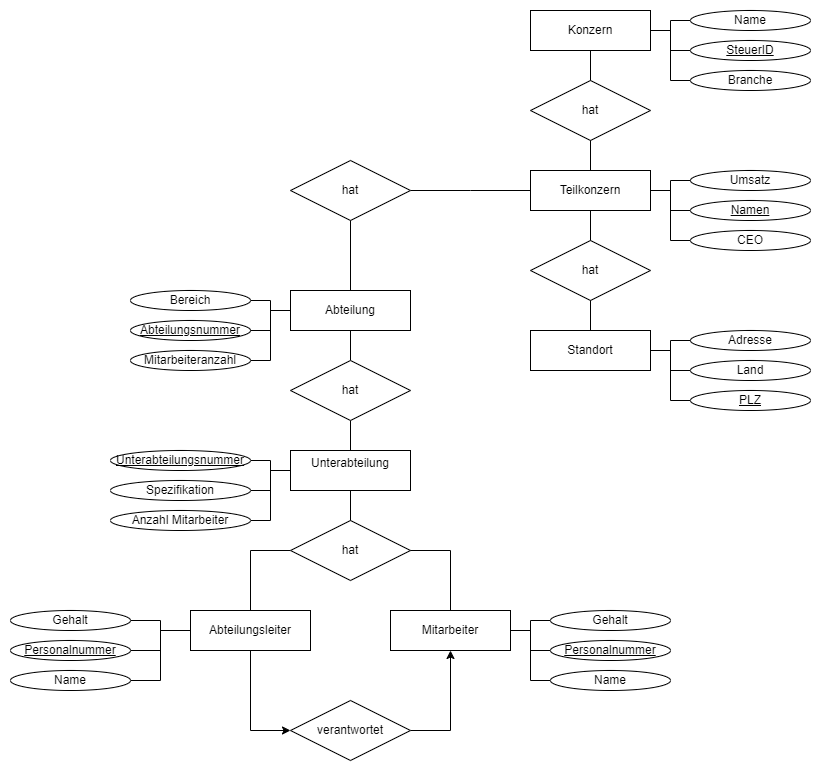

The diagram above was exported from draw.io. Its source (the exported page's mxGraphModel, read from the mxfile embedded in the PNG):
<mxGraphModel dx="2691" dy="997" grid="1" gridSize="10" guides="1" tooltips="1" connect="1" arrows="1" fold="1" page="1" pageScale="1" pageWidth="850" pageHeight="1100" math="0" shadow="0" extFonts="Permanent Marker^https://fonts.googleapis.com/css?family=Permanent+Marker">
  <root>
    <mxCell id="0" />
    <mxCell id="1" parent="0" />
    <mxCell id="TVdMzuLn7zQAk3tw_G6I-8" value="" style="edgeStyle=orthogonalEdgeStyle;rounded=0;orthogonalLoop=1;jettySize=auto;html=1;endArrow=none;endFill=0;" parent="1" source="TVdMzuLn7zQAk3tw_G6I-1" target="TVdMzuLn7zQAk3tw_G6I-2" edge="1">
      <mxGeometry relative="1" as="geometry" />
    </mxCell>
    <mxCell id="JN1gHA88vI27tzydgnj9-1" style="edgeStyle=orthogonalEdgeStyle;rounded=0;orthogonalLoop=1;jettySize=auto;html=1;entryX=0;entryY=0.5;entryDx=0;entryDy=0;endArrow=none;endFill=0;" parent="1" source="TVdMzuLn7zQAk3tw_G6I-1" target="TVdMzuLn7zQAk3tw_G6I-42" edge="1">
      <mxGeometry relative="1" as="geometry" />
    </mxCell>
    <mxCell id="JN1gHA88vI27tzydgnj9-2" style="edgeStyle=orthogonalEdgeStyle;rounded=0;orthogonalLoop=1;jettySize=auto;html=1;entryX=0;entryY=0.5;entryDx=0;entryDy=0;endArrow=none;endFill=0;" parent="1" source="TVdMzuLn7zQAk3tw_G6I-1" target="TVdMzuLn7zQAk3tw_G6I-41" edge="1">
      <mxGeometry relative="1" as="geometry" />
    </mxCell>
    <mxCell id="JN1gHA88vI27tzydgnj9-3" style="edgeStyle=orthogonalEdgeStyle;rounded=0;orthogonalLoop=1;jettySize=auto;html=1;entryX=0;entryY=0.5;entryDx=0;entryDy=0;endArrow=none;endFill=0;" parent="1" source="TVdMzuLn7zQAk3tw_G6I-1" target="TVdMzuLn7zQAk3tw_G6I-40" edge="1">
      <mxGeometry relative="1" as="geometry" />
    </mxCell>
    <mxCell id="TVdMzuLn7zQAk3tw_G6I-1" value="Konzern" style="rounded=0;whiteSpace=wrap;html=1;" parent="1" vertex="1">
      <mxGeometry x="360" y="120" width="120" height="40" as="geometry" />
    </mxCell>
    <mxCell id="TVdMzuLn7zQAk3tw_G6I-9" value="" style="edgeStyle=orthogonalEdgeStyle;rounded=0;orthogonalLoop=1;jettySize=auto;html=1;endArrow=none;endFill=0;" parent="1" source="TVdMzuLn7zQAk3tw_G6I-2" target="TVdMzuLn7zQAk3tw_G6I-6" edge="1">
      <mxGeometry relative="1" as="geometry" />
    </mxCell>
    <mxCell id="TVdMzuLn7zQAk3tw_G6I-10" style="edgeStyle=orthogonalEdgeStyle;rounded=0;orthogonalLoop=1;jettySize=auto;html=1;entryX=0.5;entryY=0;entryDx=0;entryDy=0;endArrow=none;endFill=0;" parent="1" source="TVdMzuLn7zQAk3tw_G6I-21" target="TVdMzuLn7zQAk3tw_G6I-5" edge="1">
      <mxGeometry relative="1" as="geometry" />
    </mxCell>
    <mxCell id="JN1gHA88vI27tzydgnj9-5" style="edgeStyle=orthogonalEdgeStyle;rounded=0;orthogonalLoop=1;jettySize=auto;html=1;entryX=0;entryY=0.5;entryDx=0;entryDy=0;endArrow=none;endFill=0;" parent="1" source="TVdMzuLn7zQAk3tw_G6I-2" target="TVdMzuLn7zQAk3tw_G6I-47" edge="1">
      <mxGeometry relative="1" as="geometry" />
    </mxCell>
    <mxCell id="JN1gHA88vI27tzydgnj9-6" style="edgeStyle=orthogonalEdgeStyle;rounded=0;orthogonalLoop=1;jettySize=auto;html=1;entryX=0;entryY=0.5;entryDx=0;entryDy=0;endArrow=none;endFill=0;" parent="1" source="TVdMzuLn7zQAk3tw_G6I-2" target="TVdMzuLn7zQAk3tw_G6I-46" edge="1">
      <mxGeometry relative="1" as="geometry" />
    </mxCell>
    <mxCell id="TVdMzuLn7zQAk3tw_G6I-2" value="Teilkonzern" style="rounded=0;whiteSpace=wrap;html=1;" parent="1" vertex="1">
      <mxGeometry x="360" y="280" width="120" height="40" as="geometry" />
    </mxCell>
    <mxCell id="JN1gHA88vI27tzydgnj9-32" style="edgeStyle=orthogonalEdgeStyle;rounded=0;orthogonalLoop=1;jettySize=auto;html=1;entryX=0;entryY=0.5;entryDx=0;entryDy=0;endArrow=none;endFill=0;" parent="1" source="TVdMzuLn7zQAk3tw_G6I-3" target="JN1gHA88vI27tzydgnj9-27" edge="1">
      <mxGeometry relative="1" as="geometry" />
    </mxCell>
    <mxCell id="JN1gHA88vI27tzydgnj9-33" style="edgeStyle=orthogonalEdgeStyle;rounded=0;orthogonalLoop=1;jettySize=auto;html=1;entryX=0;entryY=0.5;entryDx=0;entryDy=0;endArrow=none;endFill=0;" parent="1" source="TVdMzuLn7zQAk3tw_G6I-3" target="JN1gHA88vI27tzydgnj9-26" edge="1">
      <mxGeometry relative="1" as="geometry" />
    </mxCell>
    <mxCell id="JN1gHA88vI27tzydgnj9-34" style="edgeStyle=orthogonalEdgeStyle;rounded=0;orthogonalLoop=1;jettySize=auto;html=1;entryX=0;entryY=0.5;entryDx=0;entryDy=0;endArrow=none;endFill=0;" parent="1" source="TVdMzuLn7zQAk3tw_G6I-3" target="JN1gHA88vI27tzydgnj9-25" edge="1">
      <mxGeometry relative="1" as="geometry" />
    </mxCell>
    <mxCell id="TVdMzuLn7zQAk3tw_G6I-3" value="Mitarbeiter" style="rounded=0;whiteSpace=wrap;html=1;" parent="1" vertex="1">
      <mxGeometry x="220" y="720" width="120" height="40" as="geometry" />
    </mxCell>
    <mxCell id="TVdMzuLn7zQAk3tw_G6I-12" style="edgeStyle=orthogonalEdgeStyle;rounded=0;orthogonalLoop=1;jettySize=auto;html=1;entryX=0.5;entryY=0;entryDx=0;entryDy=0;endArrow=none;endFill=0;" parent="1" source="TVdMzuLn7zQAk3tw_G6I-4" target="TVdMzuLn7zQAk3tw_G6I-3" edge="1">
      <mxGeometry relative="1" as="geometry" />
    </mxCell>
    <mxCell id="TVdMzuLn7zQAk3tw_G6I-13" style="edgeStyle=orthogonalEdgeStyle;rounded=0;orthogonalLoop=1;jettySize=auto;html=1;entryX=0.5;entryY=0;entryDx=0;entryDy=0;endArrow=none;endFill=0;exitX=0;exitY=0.5;exitDx=0;exitDy=0;" parent="1" source="TVdMzuLn7zQAk3tw_G6I-19" target="TVdMzuLn7zQAk3tw_G6I-7" edge="1">
      <mxGeometry relative="1" as="geometry" />
    </mxCell>
    <mxCell id="JN1gHA88vI27tzydgnj9-17" style="edgeStyle=orthogonalEdgeStyle;rounded=0;orthogonalLoop=1;jettySize=auto;html=1;entryX=1;entryY=0.5;entryDx=0;entryDy=0;endArrow=none;endFill=0;" parent="1" source="TVdMzuLn7zQAk3tw_G6I-4" target="TVdMzuLn7zQAk3tw_G6I-43" edge="1">
      <mxGeometry relative="1" as="geometry" />
    </mxCell>
    <mxCell id="JN1gHA88vI27tzydgnj9-20" style="edgeStyle=orthogonalEdgeStyle;rounded=0;orthogonalLoop=1;jettySize=auto;html=1;entryX=1;entryY=0.5;entryDx=0;entryDy=0;endArrow=none;endFill=0;" parent="1" source="TVdMzuLn7zQAk3tw_G6I-4" target="JN1gHA88vI27tzydgnj9-18" edge="1">
      <mxGeometry relative="1" as="geometry" />
    </mxCell>
    <mxCell id="JN1gHA88vI27tzydgnj9-21" style="edgeStyle=orthogonalEdgeStyle;rounded=0;orthogonalLoop=1;jettySize=auto;html=1;entryX=1;entryY=0.5;entryDx=0;entryDy=0;endArrow=none;endFill=0;" parent="1" source="TVdMzuLn7zQAk3tw_G6I-4" target="JN1gHA88vI27tzydgnj9-19" edge="1">
      <mxGeometry relative="1" as="geometry" />
    </mxCell>
    <mxCell id="TVdMzuLn7zQAk3tw_G6I-4" value="Unterabteilung&lt;div&gt;&lt;br/&gt;&lt;/div&gt;" style="rounded=0;whiteSpace=wrap;html=1;" parent="1" vertex="1">
      <mxGeometry x="120" y="560" width="120" height="40" as="geometry" />
    </mxCell>
    <mxCell id="TVdMzuLn7zQAk3tw_G6I-11" value="" style="edgeStyle=orthogonalEdgeStyle;rounded=0;orthogonalLoop=1;jettySize=auto;html=1;endArrow=none;endFill=0;" parent="1" source="TVdMzuLn7zQAk3tw_G6I-15" target="TVdMzuLn7zQAk3tw_G6I-4" edge="1">
      <mxGeometry relative="1" as="geometry" />
    </mxCell>
    <mxCell id="JN1gHA88vI27tzydgnj9-13" style="edgeStyle=orthogonalEdgeStyle;rounded=0;orthogonalLoop=1;jettySize=auto;html=1;entryX=1;entryY=0.5;entryDx=0;entryDy=0;endArrow=none;endFill=0;" parent="1" source="TVdMzuLn7zQAk3tw_G6I-5" target="TVdMzuLn7zQAk3tw_G6I-54" edge="1">
      <mxGeometry relative="1" as="geometry" />
    </mxCell>
    <mxCell id="JN1gHA88vI27tzydgnj9-16" style="edgeStyle=orthogonalEdgeStyle;rounded=0;orthogonalLoop=1;jettySize=auto;html=1;entryX=1;entryY=0.5;entryDx=0;entryDy=0;endArrow=none;endFill=0;" parent="1" source="TVdMzuLn7zQAk3tw_G6I-5" target="JN1gHA88vI27tzydgnj9-15" edge="1">
      <mxGeometry relative="1" as="geometry" />
    </mxCell>
    <mxCell id="TVdMzuLn7zQAk3tw_G6I-5" value="Abteilung" style="rounded=0;whiteSpace=wrap;html=1;" parent="1" vertex="1">
      <mxGeometry x="120" y="400" width="120" height="40" as="geometry" />
    </mxCell>
    <mxCell id="JN1gHA88vI27tzydgnj9-8" style="edgeStyle=orthogonalEdgeStyle;rounded=0;orthogonalLoop=1;jettySize=auto;html=1;entryX=0;entryY=0.5;entryDx=0;entryDy=0;endArrow=none;endFill=0;" parent="1" source="TVdMzuLn7zQAk3tw_G6I-6" target="TVdMzuLn7zQAk3tw_G6I-44" edge="1">
      <mxGeometry relative="1" as="geometry" />
    </mxCell>
    <mxCell id="JN1gHA88vI27tzydgnj9-10" style="edgeStyle=orthogonalEdgeStyle;rounded=0;orthogonalLoop=1;jettySize=auto;html=1;entryX=0;entryY=0.5;entryDx=0;entryDy=0;endArrow=none;endFill=0;" parent="1" source="TVdMzuLn7zQAk3tw_G6I-6" target="JN1gHA88vI27tzydgnj9-9" edge="1">
      <mxGeometry relative="1" as="geometry" />
    </mxCell>
    <mxCell id="TVdMzuLn7zQAk3tw_G6I-6" value="Standort" style="rounded=0;whiteSpace=wrap;html=1;" parent="1" vertex="1">
      <mxGeometry x="360" y="440" width="120" height="40" as="geometry" />
    </mxCell>
    <mxCell id="JN1gHA88vI27tzydgnj9-30" style="edgeStyle=orthogonalEdgeStyle;rounded=0;orthogonalLoop=1;jettySize=auto;html=1;entryX=0;entryY=0.5;entryDx=0;entryDy=0;" parent="1" source="TVdMzuLn7zQAk3tw_G6I-7" target="JN1gHA88vI27tzydgnj9-29" edge="1">
      <mxGeometry relative="1" as="geometry" />
    </mxCell>
    <mxCell id="JN1gHA88vI27tzydgnj9-35" style="edgeStyle=orthogonalEdgeStyle;rounded=0;orthogonalLoop=1;jettySize=auto;html=1;entryX=1;entryY=0.5;entryDx=0;entryDy=0;endArrow=none;endFill=0;" parent="1" source="TVdMzuLn7zQAk3tw_G6I-7" target="JN1gHA88vI27tzydgnj9-24" edge="1">
      <mxGeometry relative="1" as="geometry" />
    </mxCell>
    <mxCell id="JN1gHA88vI27tzydgnj9-36" style="edgeStyle=orthogonalEdgeStyle;rounded=0;orthogonalLoop=1;jettySize=auto;html=1;entryX=1;entryY=0.5;entryDx=0;entryDy=0;endArrow=none;endFill=0;" parent="1" source="TVdMzuLn7zQAk3tw_G6I-7" target="JN1gHA88vI27tzydgnj9-23" edge="1">
      <mxGeometry relative="1" as="geometry" />
    </mxCell>
    <mxCell id="JN1gHA88vI27tzydgnj9-37" style="edgeStyle=orthogonalEdgeStyle;rounded=0;orthogonalLoop=1;jettySize=auto;html=1;entryX=1;entryY=0.5;entryDx=0;entryDy=0;endArrow=none;endFill=0;" parent="1" source="TVdMzuLn7zQAk3tw_G6I-7" target="JN1gHA88vI27tzydgnj9-22" edge="1">
      <mxGeometry relative="1" as="geometry" />
    </mxCell>
    <mxCell id="TVdMzuLn7zQAk3tw_G6I-7" value="Abteilungsleiter" style="rounded=0;whiteSpace=wrap;html=1;" parent="1" vertex="1">
      <mxGeometry x="20" y="720" width="120" height="40" as="geometry" />
    </mxCell>
    <mxCell id="TVdMzuLn7zQAk3tw_G6I-16" value="" style="edgeStyle=orthogonalEdgeStyle;rounded=0;orthogonalLoop=1;jettySize=auto;html=1;startArrow=none;startFill=0;endArrow=none;endFill=0;" parent="1" source="TVdMzuLn7zQAk3tw_G6I-5" target="TVdMzuLn7zQAk3tw_G6I-15" edge="1">
      <mxGeometry relative="1" as="geometry">
        <mxPoint x="180" y="440" as="sourcePoint" />
        <mxPoint x="180" y="520" as="targetPoint" />
      </mxGeometry>
    </mxCell>
    <mxCell id="TVdMzuLn7zQAk3tw_G6I-15" value="hat" style="rhombus;whiteSpace=wrap;html=1;" parent="1" vertex="1">
      <mxGeometry x="120" y="470" width="120" height="60" as="geometry" />
    </mxCell>
    <mxCell id="TVdMzuLn7zQAk3tw_G6I-18" value="hat" style="rhombus;whiteSpace=wrap;html=1;" parent="1" vertex="1">
      <mxGeometry x="360" y="190" width="120" height="60" as="geometry" />
    </mxCell>
    <mxCell id="TVdMzuLn7zQAk3tw_G6I-20" value="hat" style="rhombus;whiteSpace=wrap;html=1;" parent="1" vertex="1">
      <mxGeometry x="360" y="350" width="120" height="60" as="geometry" />
    </mxCell>
    <mxCell id="TVdMzuLn7zQAk3tw_G6I-25" value="" style="edgeStyle=orthogonalEdgeStyle;rounded=0;orthogonalLoop=1;jettySize=auto;html=1;endArrow=none;endFill=0;" parent="1" source="TVdMzuLn7zQAk3tw_G6I-5" target="TVdMzuLn7zQAk3tw_G6I-21" edge="1">
      <mxGeometry relative="1" as="geometry">
        <mxPoint x="180" y="400" as="sourcePoint" />
        <mxPoint x="180" y="320" as="targetPoint" />
      </mxGeometry>
    </mxCell>
    <mxCell id="TVdMzuLn7zQAk3tw_G6I-26" style="edgeStyle=orthogonalEdgeStyle;rounded=0;orthogonalLoop=1;jettySize=auto;html=1;endArrow=none;endFill=0;" parent="1" source="TVdMzuLn7zQAk3tw_G6I-21" edge="1">
      <mxGeometry relative="1" as="geometry">
        <mxPoint x="360" y="300" as="targetPoint" />
      </mxGeometry>
    </mxCell>
    <mxCell id="TVdMzuLn7zQAk3tw_G6I-21" value="hat" style="rhombus;whiteSpace=wrap;html=1;" parent="1" vertex="1">
      <mxGeometry x="120" y="270" width="120" height="60" as="geometry" />
    </mxCell>
    <mxCell id="TVdMzuLn7zQAk3tw_G6I-27" value="" style="edgeStyle=orthogonalEdgeStyle;rounded=0;orthogonalLoop=1;jettySize=auto;html=1;entryX=0.5;entryY=0;entryDx=0;entryDy=0;endArrow=none;endFill=0;" parent="1" source="TVdMzuLn7zQAk3tw_G6I-4" target="TVdMzuLn7zQAk3tw_G6I-19" edge="1">
      <mxGeometry relative="1" as="geometry">
        <mxPoint x="180" y="600" as="sourcePoint" />
        <mxPoint x="80" y="720" as="targetPoint" />
      </mxGeometry>
    </mxCell>
    <mxCell id="TVdMzuLn7zQAk3tw_G6I-19" value="hat" style="rhombus;whiteSpace=wrap;html=1;" parent="1" vertex="1">
      <mxGeometry x="120" y="630" width="120" height="60" as="geometry" />
    </mxCell>
    <mxCell id="TVdMzuLn7zQAk3tw_G6I-40" value="Branche" style="ellipse;whiteSpace=wrap;html=1;" parent="1" vertex="1">
      <mxGeometry x="520" y="180" width="120" height="20" as="geometry" />
    </mxCell>
    <mxCell id="TVdMzuLn7zQAk3tw_G6I-41" value="&lt;u&gt;SteuerID&lt;/u&gt;" style="ellipse;whiteSpace=wrap;html=1;" parent="1" vertex="1">
      <mxGeometry x="520" y="150" width="120" height="20" as="geometry" />
    </mxCell>
    <mxCell id="TVdMzuLn7zQAk3tw_G6I-42" value="Name" style="ellipse;whiteSpace=wrap;html=1;" parent="1" vertex="1">
      <mxGeometry x="520" y="120" width="120" height="20" as="geometry" />
    </mxCell>
    <mxCell id="TVdMzuLn7zQAk3tw_G6I-43" value="&lt;u&gt;Unterabteilungsnummer&lt;/u&gt;" style="ellipse;whiteSpace=wrap;html=1;" parent="1" vertex="1">
      <mxGeometry x="-60" y="560" width="140" height="20" as="geometry" />
    </mxCell>
    <mxCell id="TVdMzuLn7zQAk3tw_G6I-44" value="Land" style="ellipse;whiteSpace=wrap;html=1;" parent="1" vertex="1">
      <mxGeometry x="520" y="470" width="120" height="20" as="geometry" />
    </mxCell>
    <mxCell id="TVdMzuLn7zQAk3tw_G6I-45" value="Adresse" style="ellipse;whiteSpace=wrap;html=1;" parent="1" vertex="1">
      <mxGeometry x="520" y="440" width="120" height="20" as="geometry" />
    </mxCell>
    <mxCell id="TVdMzuLn7zQAk3tw_G6I-46" value="CEO" style="ellipse;whiteSpace=wrap;html=1;" parent="1" vertex="1">
      <mxGeometry x="520" y="340" width="120" height="20" as="geometry" />
    </mxCell>
    <mxCell id="TVdMzuLn7zQAk3tw_G6I-47" value="&lt;u&gt;Namen&lt;/u&gt;" style="ellipse;whiteSpace=wrap;html=1;" parent="1" vertex="1">
      <mxGeometry x="520" y="310" width="120" height="20" as="geometry" />
    </mxCell>
    <mxCell id="TVdMzuLn7zQAk3tw_G6I-48" value="Umsatz" style="ellipse;whiteSpace=wrap;html=1;" parent="1" vertex="1">
      <mxGeometry x="520" y="280" width="120" height="20" as="geometry" />
    </mxCell>
    <mxCell id="TVdMzuLn7zQAk3tw_G6I-53" value="&lt;u&gt;Abteilungsnummer&lt;/u&gt;" style="ellipse;whiteSpace=wrap;html=1;" parent="1" vertex="1">
      <mxGeometry x="-40" y="430" width="120" height="20" as="geometry" />
    </mxCell>
    <mxCell id="TVdMzuLn7zQAk3tw_G6I-54" value="Bereich" style="ellipse;whiteSpace=wrap;html=1;" parent="1" vertex="1">
      <mxGeometry x="-40" y="400" width="120" height="20" as="geometry" />
    </mxCell>
    <mxCell id="JN1gHA88vI27tzydgnj9-4" style="edgeStyle=orthogonalEdgeStyle;rounded=0;orthogonalLoop=1;jettySize=auto;html=1;entryX=0;entryY=0.5;entryDx=0;entryDy=0;endArrow=none;endFill=0;" parent="1" source="TVdMzuLn7zQAk3tw_G6I-2" target="TVdMzuLn7zQAk3tw_G6I-48" edge="1">
      <mxGeometry relative="1" as="geometry" />
    </mxCell>
    <mxCell id="JN1gHA88vI27tzydgnj9-7" style="edgeStyle=orthogonalEdgeStyle;rounded=0;orthogonalLoop=1;jettySize=auto;html=1;entryX=0;entryY=0.5;entryDx=0;entryDy=0;endArrow=none;endFill=0;" parent="1" source="TVdMzuLn7zQAk3tw_G6I-6" target="TVdMzuLn7zQAk3tw_G6I-45" edge="1">
      <mxGeometry relative="1" as="geometry" />
    </mxCell>
    <mxCell id="JN1gHA88vI27tzydgnj9-9" value="&lt;u&gt;PLZ&lt;/u&gt;" style="ellipse;whiteSpace=wrap;html=1;" parent="1" vertex="1">
      <mxGeometry x="520" y="500" width="120" height="20" as="geometry" />
    </mxCell>
    <mxCell id="JN1gHA88vI27tzydgnj9-14" style="edgeStyle=orthogonalEdgeStyle;rounded=0;orthogonalLoop=1;jettySize=auto;html=1;entryX=1;entryY=0.5;entryDx=0;entryDy=0;endArrow=none;endFill=0;" parent="1" source="TVdMzuLn7zQAk3tw_G6I-5" target="TVdMzuLn7zQAk3tw_G6I-53" edge="1">
      <mxGeometry relative="1" as="geometry" />
    </mxCell>
    <mxCell id="JN1gHA88vI27tzydgnj9-15" value="Mitarbeiteranzahl" style="ellipse;whiteSpace=wrap;html=1;" parent="1" vertex="1">
      <mxGeometry x="-40" y="460" width="120" height="20" as="geometry" />
    </mxCell>
    <mxCell id="JN1gHA88vI27tzydgnj9-18" value="Spezifikation" style="ellipse;whiteSpace=wrap;html=1;" parent="1" vertex="1">
      <mxGeometry x="-60" y="590" width="140" height="20" as="geometry" />
    </mxCell>
    <mxCell id="JN1gHA88vI27tzydgnj9-19" value="Anzahl Mitarbeiter" style="ellipse;whiteSpace=wrap;html=1;" parent="1" vertex="1">
      <mxGeometry x="-60" y="620" width="140" height="20" as="geometry" />
    </mxCell>
    <mxCell id="JN1gHA88vI27tzydgnj9-22" value="Name" style="ellipse;whiteSpace=wrap;html=1;" parent="1" vertex="1">
      <mxGeometry x="-160" y="780" width="120" height="20" as="geometry" />
    </mxCell>
    <mxCell id="JN1gHA88vI27tzydgnj9-23" value="&lt;u&gt;Personalnummer&lt;/u&gt;" style="ellipse;whiteSpace=wrap;html=1;" parent="1" vertex="1">
      <mxGeometry x="-160" y="750" width="120" height="20" as="geometry" />
    </mxCell>
    <mxCell id="JN1gHA88vI27tzydgnj9-24" value="Gehalt" style="ellipse;whiteSpace=wrap;html=1;" parent="1" vertex="1">
      <mxGeometry x="-160" y="720" width="120" height="20" as="geometry" />
    </mxCell>
    <mxCell id="JN1gHA88vI27tzydgnj9-25" value="Name" style="ellipse;whiteSpace=wrap;html=1;" parent="1" vertex="1">
      <mxGeometry x="380" y="780" width="120" height="20" as="geometry" />
    </mxCell>
    <mxCell id="JN1gHA88vI27tzydgnj9-26" value="&lt;u&gt;Personalnummer&lt;/u&gt;" style="ellipse;whiteSpace=wrap;html=1;" parent="1" vertex="1">
      <mxGeometry x="380" y="750" width="120" height="20" as="geometry" />
    </mxCell>
    <mxCell id="JN1gHA88vI27tzydgnj9-27" value="Gehalt" style="ellipse;whiteSpace=wrap;html=1;" parent="1" vertex="1">
      <mxGeometry x="380" y="720" width="120" height="20" as="geometry" />
    </mxCell>
    <mxCell id="JN1gHA88vI27tzydgnj9-31" style="edgeStyle=orthogonalEdgeStyle;rounded=0;orthogonalLoop=1;jettySize=auto;html=1;entryX=0.5;entryY=1;entryDx=0;entryDy=0;exitX=1;exitY=0.5;exitDx=0;exitDy=0;" parent="1" source="JN1gHA88vI27tzydgnj9-29" target="TVdMzuLn7zQAk3tw_G6I-3" edge="1">
      <mxGeometry relative="1" as="geometry" />
    </mxCell>
    <mxCell id="JN1gHA88vI27tzydgnj9-29" value="verantwortet" style="rhombus;whiteSpace=wrap;html=1;" parent="1" vertex="1">
      <mxGeometry x="120" y="810" width="120" height="60" as="geometry" />
    </mxCell>
  </root>
</mxGraphModel>